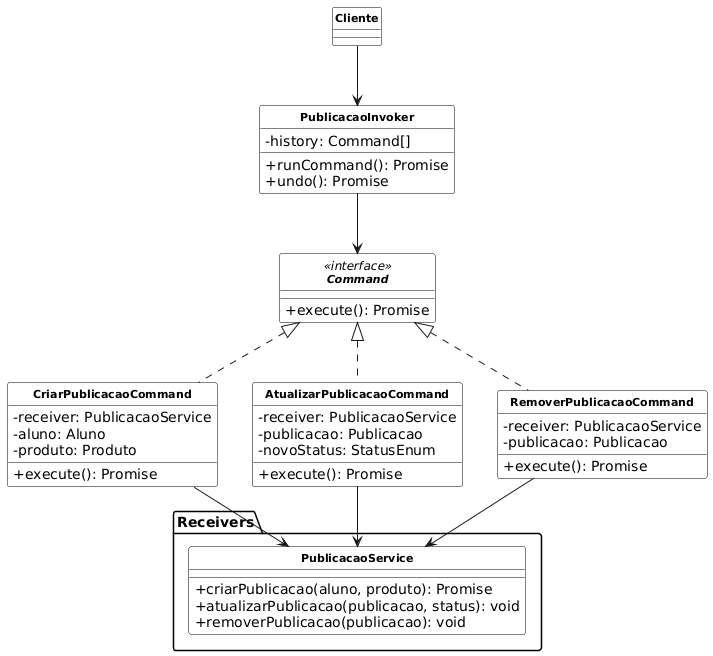

The diagram above was rendered by PlantUML. Its source (embedded in the PNG):
@startuml
skinparam classAttributeIconSize 0
skinparam classFontSize 11
skinparam shadowing false
skinparam backgroundColor white
skinparam classBackgroundColor white
skinparam classBorderColor black
skinparam stereotypeBackgroundColor white
skinparam classFontStyle bold
hide circle

' Cliente
class Cliente {
}

' Invoker
class PublicacaoInvoker {
    - history: Command[]
    + runCommand(): Promise
    + undo(): Promise
}

' Command Interface
interface Command <<interface>> {
    + execute(): Promise
}

' Concrete Commands
class CriarPublicacaoCommand {
    - receiver: PublicacaoService
    - aluno: Aluno
    - produto: Produto
    + execute(): Promise
}

class AtualizarPublicacaoCommand {
    - receiver: PublicacaoService
    - publicacao: Publicacao
    - novoStatus: StatusEnum
    + execute(): Promise
}

class RemoverPublicacaoCommand {
    - receiver: PublicacaoService
    - publicacao: Publicacao
    + execute(): Promise
}

' Receivers (agrupados)
package Receivers {
    class PublicacaoService {
        + criarPublicacao(aluno, produto): Promise
        + atualizarPublicacao(publicacao, status): void
        + removerPublicacao(publicacao): void
    }
}

' Relacionamentos
Cliente --> PublicacaoInvoker
PublicacaoInvoker --> Command

Command <|.. CriarPublicacaoCommand
Command <|.. AtualizarPublicacaoCommand
Command <|.. RemoverPublicacaoCommand

CriarPublicacaoCommand --> PublicacaoService
AtualizarPublicacaoCommand --> PublicacaoService
RemoverPublicacaoCommand --> PublicacaoService
@enduml